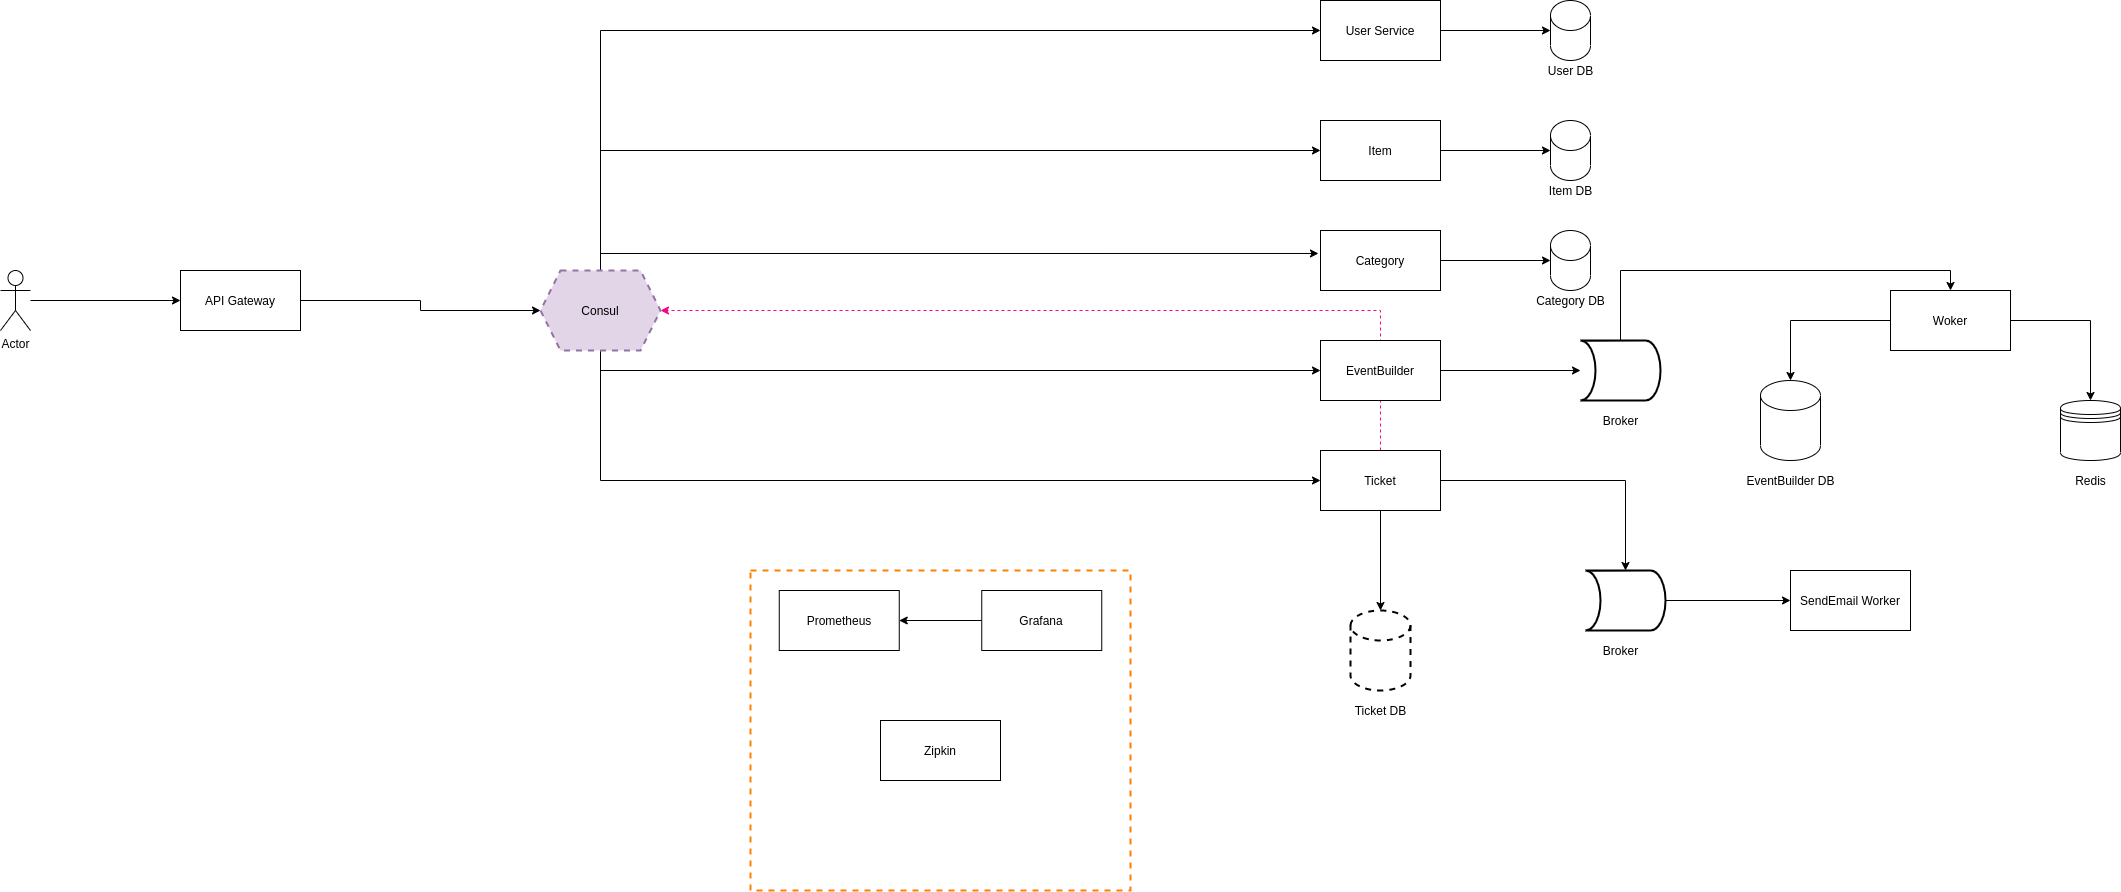

The diagram above was exported from draw.io. Its source (the exported page's mxGraphModel, read from the mxfile embedded in the PNG):
<mxGraphModel dx="3220" dy="1287" grid="1" gridSize="10" guides="1" tooltips="1" connect="1" arrows="1" fold="1" page="1" pageScale="1" pageWidth="850" pageHeight="1100" math="0" shadow="0">
  <root>
    <mxCell id="0" />
    <mxCell id="1" parent="0" />
    <mxCell id="EGxRNovRTv9yAFqMFaFV-89" style="edgeStyle=orthogonalEdgeStyle;rounded=0;orthogonalLoop=1;jettySize=auto;html=1;entryX=1;entryY=0.5;entryDx=0;entryDy=0;strokeColor=#FF0080;dashed=1;" parent="1" source="EGxRNovRTv9yAFqMFaFV-43" target="EGxRNovRTv9yAFqMFaFV-70" edge="1">
      <mxGeometry relative="1" as="geometry">
        <Array as="points">
          <mxPoint x="590" y="330" />
        </Array>
      </mxGeometry>
    </mxCell>
    <mxCell id="EGxRNovRTv9yAFqMFaFV-31" value="" style="rounded=0;whiteSpace=wrap;html=1;dashed=1;strokeColor=#FF8000;strokeWidth=2;fillColor=none;" parent="1" vertex="1">
      <mxGeometry x="-40" y="590" width="380" height="320" as="geometry" />
    </mxCell>
    <mxCell id="EGxRNovRTv9yAFqMFaFV-21" style="edgeStyle=orthogonalEdgeStyle;rounded=0;orthogonalLoop=1;jettySize=auto;html=1;" parent="1" source="EGxRNovRTv9yAFqMFaFV-1" target="EGxRNovRTv9yAFqMFaFV-16" edge="1">
      <mxGeometry relative="1" as="geometry" />
    </mxCell>
    <mxCell id="EGxRNovRTv9yAFqMFaFV-1" value="User Service" style="rounded=0;whiteSpace=wrap;html=1;" parent="1" vertex="1">
      <mxGeometry x="530" y="20" width="120" height="60" as="geometry" />
    </mxCell>
    <mxCell id="EGxRNovRTv9yAFqMFaFV-5" style="edgeStyle=orthogonalEdgeStyle;rounded=0;orthogonalLoop=1;jettySize=auto;html=1;entryX=0;entryY=0.5;entryDx=0;entryDy=0;entryPerimeter=0;" parent="1" source="EGxRNovRTv9yAFqMFaFV-2" target="EGxRNovRTv9yAFqMFaFV-4" edge="1">
      <mxGeometry relative="1" as="geometry" />
    </mxCell>
    <mxCell id="EGxRNovRTv9yAFqMFaFV-2" value="Item" style="rounded=0;whiteSpace=wrap;html=1;" parent="1" vertex="1">
      <mxGeometry x="530" y="140" width="120" height="60" as="geometry" />
    </mxCell>
    <mxCell id="EGxRNovRTv9yAFqMFaFV-15" style="edgeStyle=orthogonalEdgeStyle;rounded=0;orthogonalLoop=1;jettySize=auto;html=1;entryX=0;entryY=0.5;entryDx=0;entryDy=0;entryPerimeter=0;" parent="1" source="EGxRNovRTv9yAFqMFaFV-3" target="EGxRNovRTv9yAFqMFaFV-6" edge="1">
      <mxGeometry relative="1" as="geometry" />
    </mxCell>
    <mxCell id="EGxRNovRTv9yAFqMFaFV-3" value="Category" style="rounded=0;whiteSpace=wrap;html=1;" parent="1" vertex="1">
      <mxGeometry x="530" y="250" width="120" height="60" as="geometry" />
    </mxCell>
    <mxCell id="EGxRNovRTv9yAFqMFaFV-10" value="" style="group" parent="1" vertex="1" connectable="0">
      <mxGeometry x="750" y="140" width="60" height="80" as="geometry" />
    </mxCell>
    <mxCell id="EGxRNovRTv9yAFqMFaFV-4" value="" style="shape=cylinder3;whiteSpace=wrap;html=1;boundedLbl=1;backgroundOutline=1;size=15;" parent="EGxRNovRTv9yAFqMFaFV-10" vertex="1">
      <mxGeometry x="10" width="40" height="60" as="geometry" />
    </mxCell>
    <mxCell id="EGxRNovRTv9yAFqMFaFV-7" value="Item DB" style="text;html=1;align=center;verticalAlign=middle;resizable=0;points=[];autosize=1;" parent="EGxRNovRTv9yAFqMFaFV-10" vertex="1">
      <mxGeometry y="60" width="60" height="20" as="geometry" />
    </mxCell>
    <mxCell id="EGxRNovRTv9yAFqMFaFV-14" value="" style="group" parent="1" vertex="1" connectable="0">
      <mxGeometry x="740" y="250" width="80" height="80" as="geometry" />
    </mxCell>
    <mxCell id="EGxRNovRTv9yAFqMFaFV-6" value="" style="shape=cylinder3;whiteSpace=wrap;html=1;boundedLbl=1;backgroundOutline=1;size=15;" parent="EGxRNovRTv9yAFqMFaFV-14" vertex="1">
      <mxGeometry x="20" width="40" height="60" as="geometry" />
    </mxCell>
    <mxCell id="EGxRNovRTv9yAFqMFaFV-11" value="Category DB" style="text;html=1;align=center;verticalAlign=middle;resizable=0;points=[];autosize=1;" parent="EGxRNovRTv9yAFqMFaFV-14" vertex="1">
      <mxGeometry y="60" width="80" height="20" as="geometry" />
    </mxCell>
    <mxCell id="EGxRNovRTv9yAFqMFaFV-18" value="" style="group" parent="1" vertex="1" connectable="0">
      <mxGeometry x="750" y="20" width="60" height="80" as="geometry" />
    </mxCell>
    <mxCell id="EGxRNovRTv9yAFqMFaFV-16" value="" style="shape=cylinder3;whiteSpace=wrap;html=1;boundedLbl=1;backgroundOutline=1;size=15;" parent="EGxRNovRTv9yAFqMFaFV-18" vertex="1">
      <mxGeometry x="10" width="40" height="60" as="geometry" />
    </mxCell>
    <mxCell id="EGxRNovRTv9yAFqMFaFV-17" value="User DB" style="text;html=1;align=center;verticalAlign=middle;resizable=0;points=[];autosize=1;" parent="EGxRNovRTv9yAFqMFaFV-18" vertex="1">
      <mxGeometry y="60" width="60" height="20" as="geometry" />
    </mxCell>
    <mxCell id="EGxRNovRTv9yAFqMFaFV-29" value="Prometheus" style="rounded=0;whiteSpace=wrap;html=1;strokeWidth=1;fillColor=#FFFFFF;" parent="1" vertex="1">
      <mxGeometry x="-11.25" y="610" width="120" height="60" as="geometry" />
    </mxCell>
    <mxCell id="EGxRNovRTv9yAFqMFaFV-32" style="edgeStyle=orthogonalEdgeStyle;rounded=0;orthogonalLoop=1;jettySize=auto;html=1;" parent="1" source="EGxRNovRTv9yAFqMFaFV-30" target="EGxRNovRTv9yAFqMFaFV-29" edge="1">
      <mxGeometry relative="1" as="geometry" />
    </mxCell>
    <mxCell id="EGxRNovRTv9yAFqMFaFV-30" value="Grafana" style="rounded=0;whiteSpace=wrap;html=1;strokeWidth=1;" parent="1" vertex="1">
      <mxGeometry x="191.25" y="610" width="120" height="60" as="geometry" />
    </mxCell>
    <mxCell id="EGxRNovRTv9yAFqMFaFV-103" style="edgeStyle=orthogonalEdgeStyle;rounded=0;orthogonalLoop=1;jettySize=auto;html=1;strokeColor=#000000;" parent="1" source="EGxRNovRTv9yAFqMFaFV-35" target="EGxRNovRTv9yAFqMFaFV-102" edge="1">
      <mxGeometry relative="1" as="geometry" />
    </mxCell>
    <mxCell id="EGxRNovRTv9yAFqMFaFV-35" value="EventBuilder" style="rounded=0;whiteSpace=wrap;html=1;" parent="1" vertex="1">
      <mxGeometry x="530" y="360" width="120" height="60" as="geometry" />
    </mxCell>
    <mxCell id="EGxRNovRTv9yAFqMFaFV-100" style="edgeStyle=orthogonalEdgeStyle;rounded=0;orthogonalLoop=1;jettySize=auto;html=1;entryX=0.5;entryY=0;entryDx=0;entryDy=0;entryPerimeter=0;" parent="1" source="EGxRNovRTv9yAFqMFaFV-43" target="EGxRNovRTv9yAFqMFaFV-93" edge="1">
      <mxGeometry relative="1" as="geometry" />
    </mxCell>
    <mxCell id="EGxRNovRTv9yAFqMFaFV-108" style="edgeStyle=orthogonalEdgeStyle;rounded=0;orthogonalLoop=1;jettySize=auto;html=1;entryX=1;entryY=0.5;entryDx=0;entryDy=0;entryPerimeter=0;strokeColor=#000000;" parent="1" source="EGxRNovRTv9yAFqMFaFV-43" target="EGxRNovRTv9yAFqMFaFV-106" edge="1">
      <mxGeometry relative="1" as="geometry" />
    </mxCell>
    <mxCell id="EGxRNovRTv9yAFqMFaFV-43" value="Ticket" style="rounded=0;whiteSpace=wrap;html=1;strokeColor=#000000;strokeWidth=1;fillColor=#FFFFFF;" parent="1" vertex="1">
      <mxGeometry x="530" y="470" width="120" height="60" as="geometry" />
    </mxCell>
    <mxCell id="EGxRNovRTv9yAFqMFaFV-69" style="edgeStyle=orthogonalEdgeStyle;rounded=0;orthogonalLoop=1;jettySize=auto;html=1;entryX=0;entryY=0.5;entryDx=0;entryDy=0;" parent="1" source="EGxRNovRTv9yAFqMFaFV-44" target="EGxRNovRTv9yAFqMFaFV-48" edge="1">
      <mxGeometry relative="1" as="geometry" />
    </mxCell>
    <mxCell id="EGxRNovRTv9yAFqMFaFV-44" value="Actor" style="shape=umlActor;verticalLabelPosition=bottom;verticalAlign=top;html=1;outlineConnect=0;strokeColor=#000000;strokeWidth=1;fillColor=#FFFFFF;" parent="1" vertex="1">
      <mxGeometry x="-790" y="290" width="30" height="60" as="geometry" />
    </mxCell>
    <mxCell id="EGxRNovRTv9yAFqMFaFV-85" style="edgeStyle=orthogonalEdgeStyle;rounded=0;orthogonalLoop=1;jettySize=auto;html=1;entryX=0;entryY=0.5;entryDx=0;entryDy=0;" parent="1" source="EGxRNovRTv9yAFqMFaFV-48" target="EGxRNovRTv9yAFqMFaFV-70" edge="1">
      <mxGeometry relative="1" as="geometry" />
    </mxCell>
    <mxCell id="EGxRNovRTv9yAFqMFaFV-48" value="API Gateway" style="rounded=0;whiteSpace=wrap;html=1;strokeColor=#000000;strokeWidth=1;fillColor=#FFFFFF;" parent="1" vertex="1">
      <mxGeometry x="-610" y="290" width="120" height="60" as="geometry" />
    </mxCell>
    <mxCell id="EGxRNovRTv9yAFqMFaFV-74" style="edgeStyle=orthogonalEdgeStyle;rounded=0;orthogonalLoop=1;jettySize=auto;html=1;entryX=0;entryY=0.5;entryDx=0;entryDy=0;" parent="1" source="EGxRNovRTv9yAFqMFaFV-70" target="EGxRNovRTv9yAFqMFaFV-2" edge="1">
      <mxGeometry relative="1" as="geometry">
        <Array as="points">
          <mxPoint x="-190" y="170" />
        </Array>
      </mxGeometry>
    </mxCell>
    <mxCell id="EGxRNovRTv9yAFqMFaFV-75" style="edgeStyle=orthogonalEdgeStyle;rounded=0;orthogonalLoop=1;jettySize=auto;html=1;entryX=-0.017;entryY=0.383;entryDx=0;entryDy=0;entryPerimeter=0;" parent="1" source="EGxRNovRTv9yAFqMFaFV-70" target="EGxRNovRTv9yAFqMFaFV-3" edge="1">
      <mxGeometry relative="1" as="geometry">
        <Array as="points">
          <mxPoint x="-190" y="273" />
        </Array>
      </mxGeometry>
    </mxCell>
    <mxCell id="EGxRNovRTv9yAFqMFaFV-86" style="edgeStyle=orthogonalEdgeStyle;rounded=0;orthogonalLoop=1;jettySize=auto;html=1;entryX=0;entryY=0.5;entryDx=0;entryDy=0;" parent="1" source="EGxRNovRTv9yAFqMFaFV-70" target="EGxRNovRTv9yAFqMFaFV-35" edge="1">
      <mxGeometry relative="1" as="geometry">
        <Array as="points">
          <mxPoint x="-190" y="390" />
        </Array>
      </mxGeometry>
    </mxCell>
    <mxCell id="EGxRNovRTv9yAFqMFaFV-87" style="edgeStyle=orthogonalEdgeStyle;rounded=0;orthogonalLoop=1;jettySize=auto;html=1;entryX=0;entryY=0.5;entryDx=0;entryDy=0;" parent="1" source="EGxRNovRTv9yAFqMFaFV-70" target="EGxRNovRTv9yAFqMFaFV-43" edge="1">
      <mxGeometry relative="1" as="geometry">
        <Array as="points">
          <mxPoint x="-190" y="500" />
        </Array>
      </mxGeometry>
    </mxCell>
    <mxCell id="EGxRNovRTv9yAFqMFaFV-88" style="edgeStyle=orthogonalEdgeStyle;rounded=0;orthogonalLoop=1;jettySize=auto;html=1;entryX=0;entryY=0.5;entryDx=0;entryDy=0;" parent="1" source="EGxRNovRTv9yAFqMFaFV-70" target="EGxRNovRTv9yAFqMFaFV-1" edge="1">
      <mxGeometry relative="1" as="geometry">
        <Array as="points">
          <mxPoint x="-190" y="50" />
        </Array>
      </mxGeometry>
    </mxCell>
    <mxCell id="EGxRNovRTv9yAFqMFaFV-70" value="Consul" style="shape=hexagon;perimeter=hexagonPerimeter2;whiteSpace=wrap;html=1;fixedSize=1;strokeColor=#9673a6;strokeWidth=2;fillColor=#e1d5e7;dashed=1;" parent="1" vertex="1">
      <mxGeometry x="-250" y="290" width="120" height="80" as="geometry" />
    </mxCell>
    <mxCell id="EGxRNovRTv9yAFqMFaFV-78" value="" style="group" parent="1" vertex="1" connectable="0">
      <mxGeometry x="950" y="310" width="380" height="200" as="geometry" />
    </mxCell>
    <mxCell id="EGxRNovRTv9yAFqMFaFV-54" value="Woker" style="rounded=0;whiteSpace=wrap;html=1;strokeColor=#000000;strokeWidth=1;fillColor=#FFFFFF;" parent="EGxRNovRTv9yAFqMFaFV-78" vertex="1">
      <mxGeometry x="150" width="120" height="60" as="geometry" />
    </mxCell>
    <mxCell id="EGxRNovRTv9yAFqMFaFV-63" value="" style="group" parent="EGxRNovRTv9yAFqMFaFV-78" vertex="1" connectable="0">
      <mxGeometry x="320" y="110" width="60" height="90" as="geometry" />
    </mxCell>
    <mxCell id="EGxRNovRTv9yAFqMFaFV-58" value="" style="shape=datastore;whiteSpace=wrap;html=1;strokeColor=#000000;strokeWidth=1;fillColor=#FFFFFF;" parent="EGxRNovRTv9yAFqMFaFV-63" vertex="1">
      <mxGeometry width="60" height="60" as="geometry" />
    </mxCell>
    <mxCell id="EGxRNovRTv9yAFqMFaFV-61" value="Redis" style="text;html=1;align=center;verticalAlign=middle;resizable=0;points=[];autosize=1;" parent="EGxRNovRTv9yAFqMFaFV-63" vertex="1">
      <mxGeometry x="5" y="70" width="50" height="20" as="geometry" />
    </mxCell>
    <mxCell id="EGxRNovRTv9yAFqMFaFV-64" style="edgeStyle=orthogonalEdgeStyle;rounded=0;orthogonalLoop=1;jettySize=auto;html=1;entryX=0.5;entryY=0;entryDx=0;entryDy=0;" parent="EGxRNovRTv9yAFqMFaFV-78" source="EGxRNovRTv9yAFqMFaFV-54" target="EGxRNovRTv9yAFqMFaFV-58" edge="1">
      <mxGeometry relative="1" as="geometry" />
    </mxCell>
    <mxCell id="EGxRNovRTv9yAFqMFaFV-67" value="" style="group" parent="EGxRNovRTv9yAFqMFaFV-78" vertex="1" connectable="0">
      <mxGeometry y="90" width="100" height="110" as="geometry" />
    </mxCell>
    <mxCell id="EGxRNovRTv9yAFqMFaFV-55" value="" style="shape=cylinder3;whiteSpace=wrap;html=1;boundedLbl=1;backgroundOutline=1;size=15;strokeColor=#000000;strokeWidth=1;fillColor=#FFFFFF;" parent="EGxRNovRTv9yAFqMFaFV-67" vertex="1">
      <mxGeometry x="20" width="60" height="80" as="geometry" />
    </mxCell>
    <mxCell id="EGxRNovRTv9yAFqMFaFV-56" value="EventBuilder DB" style="text;html=1;align=center;verticalAlign=middle;resizable=0;points=[];autosize=1;" parent="EGxRNovRTv9yAFqMFaFV-67" vertex="1">
      <mxGeometry y="90" width="100" height="20" as="geometry" />
    </mxCell>
    <mxCell id="EGxRNovRTv9yAFqMFaFV-57" style="edgeStyle=orthogonalEdgeStyle;rounded=0;orthogonalLoop=1;jettySize=auto;html=1;entryX=0.5;entryY=0;entryDx=0;entryDy=0;entryPerimeter=0;" parent="EGxRNovRTv9yAFqMFaFV-78" source="EGxRNovRTv9yAFqMFaFV-54" target="EGxRNovRTv9yAFqMFaFV-55" edge="1">
      <mxGeometry relative="1" as="geometry" />
    </mxCell>
    <mxCell id="EGxRNovRTv9yAFqMFaFV-97" value="" style="group" parent="1" vertex="1" connectable="0">
      <mxGeometry x="555" y="630" width="70" height="110" as="geometry" />
    </mxCell>
    <mxCell id="EGxRNovRTv9yAFqMFaFV-93" value="" style="shape=cylinder3;whiteSpace=wrap;html=1;boundedLbl=1;backgroundOutline=1;size=15;dashed=1;strokeColor=#000000;strokeWidth=2;fillColor=#FFFFFF;" parent="EGxRNovRTv9yAFqMFaFV-97" vertex="1">
      <mxGeometry x="5" width="60" height="80" as="geometry" />
    </mxCell>
    <mxCell id="EGxRNovRTv9yAFqMFaFV-96" value="Ticket DB" style="text;html=1;align=center;verticalAlign=middle;resizable=0;points=[];autosize=1;" parent="EGxRNovRTv9yAFqMFaFV-97" vertex="1">
      <mxGeometry y="90" width="70" height="20" as="geometry" />
    </mxCell>
    <mxCell id="EGxRNovRTv9yAFqMFaFV-98" value="Zipkin" style="rounded=0;whiteSpace=wrap;html=1;strokeWidth=1;fillColor=#FFFFFF;" parent="1" vertex="1">
      <mxGeometry x="90" y="740" width="120" height="60" as="geometry" />
    </mxCell>
    <mxCell id="EGxRNovRTv9yAFqMFaFV-104" style="edgeStyle=orthogonalEdgeStyle;rounded=0;orthogonalLoop=1;jettySize=auto;html=1;entryX=0.5;entryY=0;entryDx=0;entryDy=0;strokeColor=#000000;" parent="1" source="EGxRNovRTv9yAFqMFaFV-102" target="EGxRNovRTv9yAFqMFaFV-54" edge="1">
      <mxGeometry relative="1" as="geometry">
        <Array as="points">
          <mxPoint x="830" y="290" />
          <mxPoint x="1160" y="290" />
        </Array>
      </mxGeometry>
    </mxCell>
    <mxCell id="EGxRNovRTv9yAFqMFaFV-102" value="" style="shape=cylinder3;whiteSpace=wrap;html=1;boundedLbl=1;backgroundOutline=1;size=15;lid=0;strokeColor=#000000;strokeWidth=2;fillColor=#FFFFFF;rotation=-90;" parent="1" vertex="1">
      <mxGeometry x="800" y="350" width="60" height="80" as="geometry" />
    </mxCell>
    <mxCell id="EGxRNovRTv9yAFqMFaFV-105" value="Broker" style="text;html=1;align=center;verticalAlign=middle;resizable=0;points=[];autosize=1;" parent="1" vertex="1">
      <mxGeometry x="805" y="430" width="50" height="20" as="geometry" />
    </mxCell>
    <mxCell id="EGxRNovRTv9yAFqMFaFV-113" style="edgeStyle=orthogonalEdgeStyle;rounded=0;orthogonalLoop=1;jettySize=auto;html=1;entryX=0;entryY=0.5;entryDx=0;entryDy=0;strokeColor=#000000;" parent="1" source="EGxRNovRTv9yAFqMFaFV-106" target="EGxRNovRTv9yAFqMFaFV-112" edge="1">
      <mxGeometry relative="1" as="geometry" />
    </mxCell>
    <mxCell id="EGxRNovRTv9yAFqMFaFV-106" value="" style="shape=cylinder3;whiteSpace=wrap;html=1;boundedLbl=1;backgroundOutline=1;size=15;lid=0;strokeColor=#000000;strokeWidth=2;fillColor=#FFFFFF;rotation=-90;" parent="1" vertex="1">
      <mxGeometry x="805" y="580" width="60" height="80" as="geometry" />
    </mxCell>
    <mxCell id="EGxRNovRTv9yAFqMFaFV-107" value="Broker" style="text;html=1;align=center;verticalAlign=middle;resizable=0;points=[];autosize=1;" parent="1" vertex="1">
      <mxGeometry x="805" y="660" width="50" height="20" as="geometry" />
    </mxCell>
    <mxCell id="EGxRNovRTv9yAFqMFaFV-112" value="SendEmail Worker" style="rounded=0;whiteSpace=wrap;html=1;strokeColor=#000000;strokeWidth=1;fillColor=#FFFFFF;" parent="1" vertex="1">
      <mxGeometry x="1000" y="590" width="120" height="60" as="geometry" />
    </mxCell>
  </root>
</mxGraphModel>